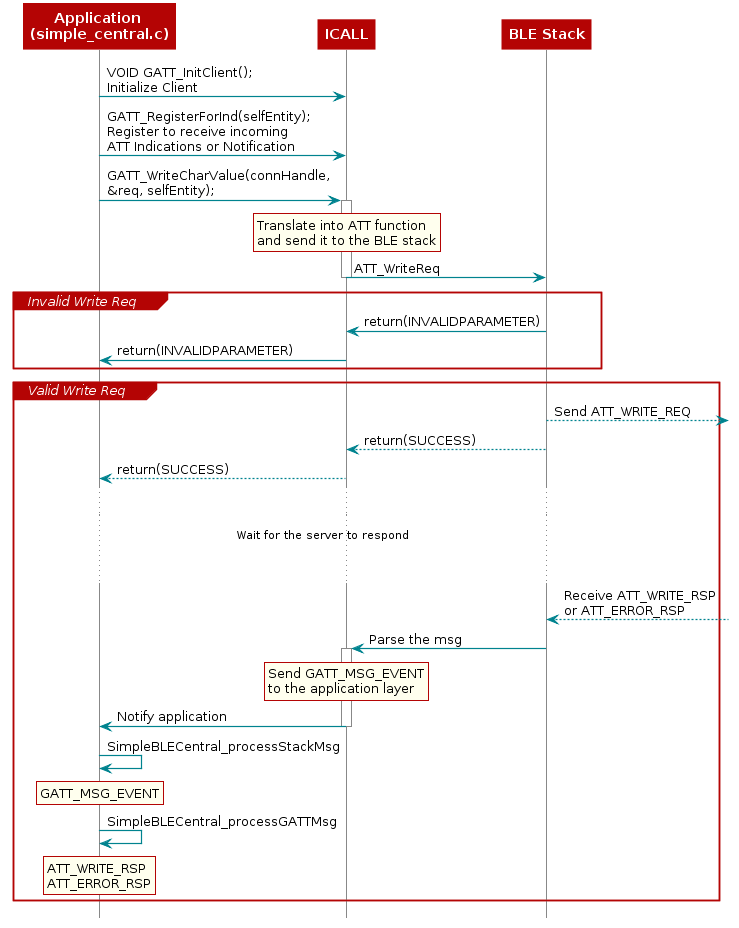

The diagram above was rendered by PlantUML. Its source (embedded in the PNG):
@startuml
skinparam backgroundColor transparent

hide footbox

scale max 900 width

skinparam sequenceArrow {
    Color #00838f
    Thickness 1.2
}


skinparam sequenceParticipant {
    BackgroundColor #b40404
    BorderColor #b40404
    BorderThickness 0
    FontColor #fff
    FontStyle bold
}

skinparam sequenceLifeLineBorderColor #888

skinparam note {
    BackgroundColor #ffe
    BorderColor #b40404
}

skinparam sequenceDivider {
    BackgroundColor #b40404
    BorderColor #b40404
    FontColor #fff
    BorderThickness 0
}

skinparam sequenceGroup {
    BackgroundColor #b40404
    BorderColor #b40404
    HeaderFontColor #fff
    HeaderFontStyle italics
    BorderThickness 1.5
}

skinparam shadowing false

skinParam state {
  BorderColor #b40404
  BackgroundColor transparent
  ArrowColor #00838f
  StartColor #00838f
  EndColor #00838f
}

skinParam activity {
  BorderColor #b40404
  BackgroundColor transparent
  ArrowColor #00838f
  StartColor #00838f
  EndColor #00838f
  BarColor #00838f
}
participant "Application \n(simple_central.c)" as App
participant ICALL
participant "BLE Stack"


App->ICALL: VOID GATT_InitClient(); \nInitialize Client
App->ICALL: GATT_RegisterForInd(selfEntity); \nRegister to receive incoming \nATT Indications or Notification

App->ICALL: GATT_WriteCharValue(connHandle,\n&req, selfEntity);

activate ICALL

  rnote over "ICALL"
  Translate into ATT function
  and send it to the BLE stack
  end note

ICALL->"BLE Stack" : ATT_WriteReq
Deactivate "ICALL"

group Invalid Write Req
  "BLE Stack"-> ICALL : return(INVALIDPARAMETER)
  ICALL-> App : return(INVALIDPARAMETER)
end

group Valid Write Req
  "BLE Stack"-->]: Send ATT_WRITE_REQ

  "BLE Stack"-->ICALL : return(SUCCESS)
  ICALL-->App : return(SUCCESS)
  ...
  ... Wait for the server to respond ...
  ...
  "BLE Stack"<--]: Receive ATT_WRITE_RSP\nor ATT_ERROR_RSP

"BLE Stack"->ICALL: Parse the msg

activate ICALL

  rnote over "ICALL"
  Send GATT_MSG_EVENT
  to the application layer
  end note

ICALL->App : Notify application
deactivate "ICALL"

App->App: SimpleBLECentral_processStackMsg

rnote over "App"
GATT_MSG_EVENT
end note

App->App: SimpleBLECentral_processGATTMsg

rnote over "App"
ATT_WRITE_RSP
ATT_ERROR_RSP
end note
end

@enduml